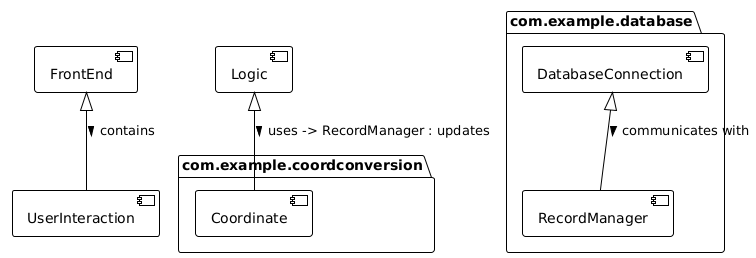

The diagram above was rendered by PlantUML. Its source (embedded in the PNG):
@startuml
!theme plain
'Package declarations
package com.example.coordconversion {
    [Coordinate]
}

package com.example.database {
    [DatabaseConnection]
    [RecordManager]
}

[UserInteraction]
'Client-Server Architecture - Frontend, Logic, Database Server
[FrontEnd] <|-- UserInteraction : contains >
[Logic] <|-- Coordinate : uses -> RecordManager : updates >
[DatabaseConnection] <|-- RecordManager : communicates with >
@enduml